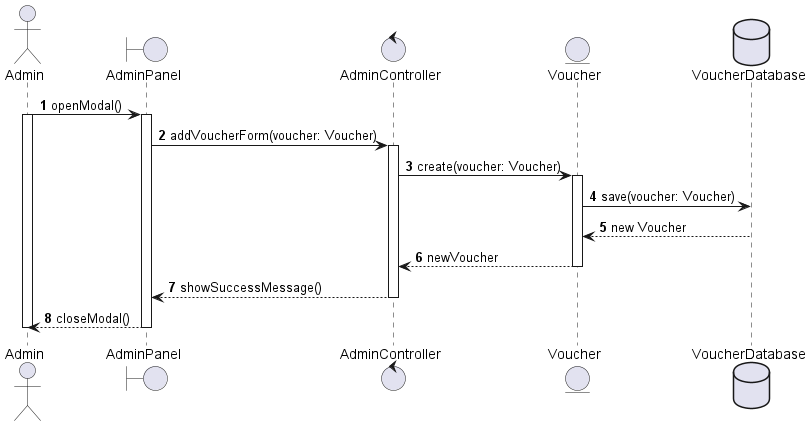

The diagram above was rendered by PlantUML. Its source (embedded in the PNG):
@startuml Add voucher
autonumber
actor Admin
boundary AdminPanel as ap
control AdminController as ac
entity Voucher as p
database VoucherDatabase as pr
Admin -> ap++ : openModal()
Admin++
ap -> ac : addVoucherForm(voucher: Voucher)
ac++
ac -> p : create(voucher: Voucher)
p++
p -> pr : save(voucher: Voucher)
pr --> p-- : new Voucher
p --> ac-- : newVoucher
ac --> ap-- : showSuccessMessage()
ap --> Admin-- : closeModal()
Admin--
@enduml